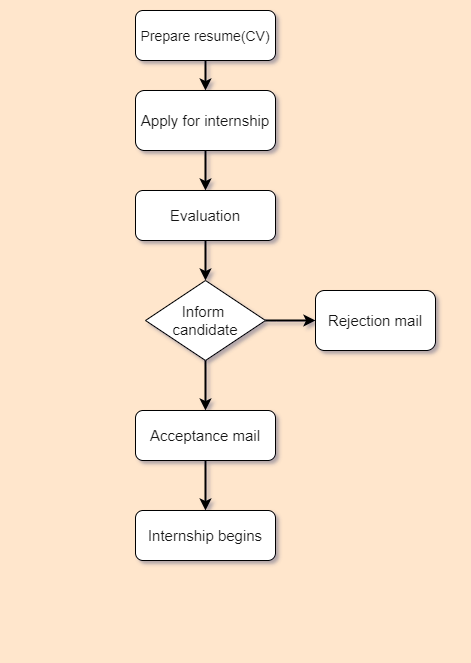

The diagram above was exported from draw.io. Its source (the exported page's mxGraphModel, read from the mxfile embedded in the PNG):
<mxGraphModel dx="1038" dy="579" grid="0" gridSize="10" guides="1" tooltips="1" connect="1" arrows="1" fold="1" page="1" pageScale="1" pageWidth="827" pageHeight="1169" background="#FFE6CC" math="0" shadow="1">
  <root>
    <mxCell id="WIyWlLk6GJQsqaUBKTNV-0" />
    <mxCell id="WIyWlLk6GJQsqaUBKTNV-1" parent="WIyWlLk6GJQsqaUBKTNV-0" />
    <mxCell id="tAEiZ8GRBlQ0CNlf3DXD-8" style="edgeStyle=orthogonalEdgeStyle;rounded=0;orthogonalLoop=1;jettySize=auto;html=1;fontSize=15;fontColor=#CCFF99;strokeWidth=2;" edge="1" parent="WIyWlLk6GJQsqaUBKTNV-1" source="WIyWlLk6GJQsqaUBKTNV-3" target="tAEiZ8GRBlQ0CNlf3DXD-0">
      <mxGeometry relative="1" as="geometry" />
    </mxCell>
    <mxCell id="WIyWlLk6GJQsqaUBKTNV-3" value="&lt;font color=&quot;#141414&quot; style=&quot;font-size: 14px&quot;&gt;Prepare resume(CV)&lt;/font&gt;" style="rounded=1;whiteSpace=wrap;html=1;fontSize=12;glass=0;strokeWidth=1;shadow=0;" parent="WIyWlLk6GJQsqaUBKTNV-1" vertex="1">
      <mxGeometry x="300" y="10" width="140" height="50" as="geometry" />
    </mxCell>
    <mxCell id="tAEiZ8GRBlQ0CNlf3DXD-9" style="edgeStyle=orthogonalEdgeStyle;rounded=0;orthogonalLoop=1;jettySize=auto;html=1;fontSize=15;fontColor=#CCFF99;strokeWidth=2;" edge="1" parent="WIyWlLk6GJQsqaUBKTNV-1" source="tAEiZ8GRBlQ0CNlf3DXD-0" target="tAEiZ8GRBlQ0CNlf3DXD-1">
      <mxGeometry relative="1" as="geometry" />
    </mxCell>
    <mxCell id="tAEiZ8GRBlQ0CNlf3DXD-0" value="&lt;font color=&quot;#141414&quot;&gt;Apply for internship&lt;/font&gt;" style="rounded=1;whiteSpace=wrap;html=1;fontSize=15;fontColor=#CCFF99;verticalAlign=middle;" vertex="1" parent="WIyWlLk6GJQsqaUBKTNV-1">
      <mxGeometry x="300" y="90" width="140" height="60" as="geometry" />
    </mxCell>
    <mxCell id="tAEiZ8GRBlQ0CNlf3DXD-10" style="edgeStyle=orthogonalEdgeStyle;rounded=0;orthogonalLoop=1;jettySize=auto;html=1;entryX=0.5;entryY=0;entryDx=0;entryDy=0;fontSize=15;fontColor=#CCFF99;strokeWidth=2;" edge="1" parent="WIyWlLk6GJQsqaUBKTNV-1" source="tAEiZ8GRBlQ0CNlf3DXD-1" target="tAEiZ8GRBlQ0CNlf3DXD-2">
      <mxGeometry relative="1" as="geometry" />
    </mxCell>
    <mxCell id="tAEiZ8GRBlQ0CNlf3DXD-1" value="&lt;font color=&quot;#141414&quot;&gt;Evaluation&lt;/font&gt;" style="rounded=1;whiteSpace=wrap;html=1;fontSize=15;fontColor=#CCFF99;verticalAlign=middle;" vertex="1" parent="WIyWlLk6GJQsqaUBKTNV-1">
      <mxGeometry x="300" y="190" width="140" height="50" as="geometry" />
    </mxCell>
    <mxCell id="tAEiZ8GRBlQ0CNlf3DXD-11" style="edgeStyle=orthogonalEdgeStyle;rounded=0;orthogonalLoop=1;jettySize=auto;html=1;exitX=0.5;exitY=1;exitDx=0;exitDy=0;entryX=0.5;entryY=0;entryDx=0;entryDy=0;fontSize=15;fontColor=#CCFF99;strokeWidth=2;" edge="1" parent="WIyWlLk6GJQsqaUBKTNV-1" source="tAEiZ8GRBlQ0CNlf3DXD-2" target="tAEiZ8GRBlQ0CNlf3DXD-4">
      <mxGeometry relative="1" as="geometry" />
    </mxCell>
    <mxCell id="tAEiZ8GRBlQ0CNlf3DXD-13" style="edgeStyle=orthogonalEdgeStyle;rounded=0;orthogonalLoop=1;jettySize=auto;html=1;fontSize=15;fontColor=#CCFF99;strokeWidth=2;" edge="1" parent="WIyWlLk6GJQsqaUBKTNV-1" source="tAEiZ8GRBlQ0CNlf3DXD-2">
      <mxGeometry relative="1" as="geometry">
        <mxPoint x="480" y="320" as="targetPoint" />
      </mxGeometry>
    </mxCell>
    <mxCell id="tAEiZ8GRBlQ0CNlf3DXD-2" value="&lt;font color=&quot;#141414&quot;&gt;Inform &lt;br&gt;candidate&lt;/font&gt;" style="rhombus;whiteSpace=wrap;html=1;fontSize=15;fontColor=#CCFF99;verticalAlign=middle;" vertex="1" parent="WIyWlLk6GJQsqaUBKTNV-1">
      <mxGeometry x="310" y="280" width="120" height="80" as="geometry" />
    </mxCell>
    <mxCell id="tAEiZ8GRBlQ0CNlf3DXD-3" value="&lt;font color=&quot;#141414&quot;&gt;Rejection mail&lt;/font&gt;" style="rounded=1;whiteSpace=wrap;html=1;fontSize=15;fontColor=#CCFF99;verticalAlign=middle;" vertex="1" parent="WIyWlLk6GJQsqaUBKTNV-1">
      <mxGeometry x="480" y="290" width="120" height="60" as="geometry" />
    </mxCell>
    <mxCell id="tAEiZ8GRBlQ0CNlf3DXD-14" style="edgeStyle=orthogonalEdgeStyle;rounded=0;orthogonalLoop=1;jettySize=auto;html=1;entryX=0.5;entryY=0;entryDx=0;entryDy=0;fontSize=15;fontColor=#CCFF99;strokeWidth=2;" edge="1" parent="WIyWlLk6GJQsqaUBKTNV-1" source="tAEiZ8GRBlQ0CNlf3DXD-4" target="tAEiZ8GRBlQ0CNlf3DXD-6">
      <mxGeometry relative="1" as="geometry" />
    </mxCell>
    <mxCell id="tAEiZ8GRBlQ0CNlf3DXD-4" value="&lt;font color=&quot;#141414&quot;&gt;Acceptance mail&lt;/font&gt;" style="rounded=1;whiteSpace=wrap;html=1;fontSize=15;fontColor=#CCFF99;verticalAlign=middle;" vertex="1" parent="WIyWlLk6GJQsqaUBKTNV-1">
      <mxGeometry x="300" y="410" width="140" height="50" as="geometry" />
    </mxCell>
    <mxCell id="tAEiZ8GRBlQ0CNlf3DXD-6" value="&lt;font color=&quot;#141414&quot;&gt;Internship begins&lt;/font&gt;" style="rounded=1;whiteSpace=wrap;html=1;fontSize=15;fontColor=#CCFF99;verticalAlign=middle;" vertex="1" parent="WIyWlLk6GJQsqaUBKTNV-1">
      <mxGeometry x="300" y="510" width="140" height="50" as="geometry" />
    </mxCell>
  </root>
</mxGraphModel>